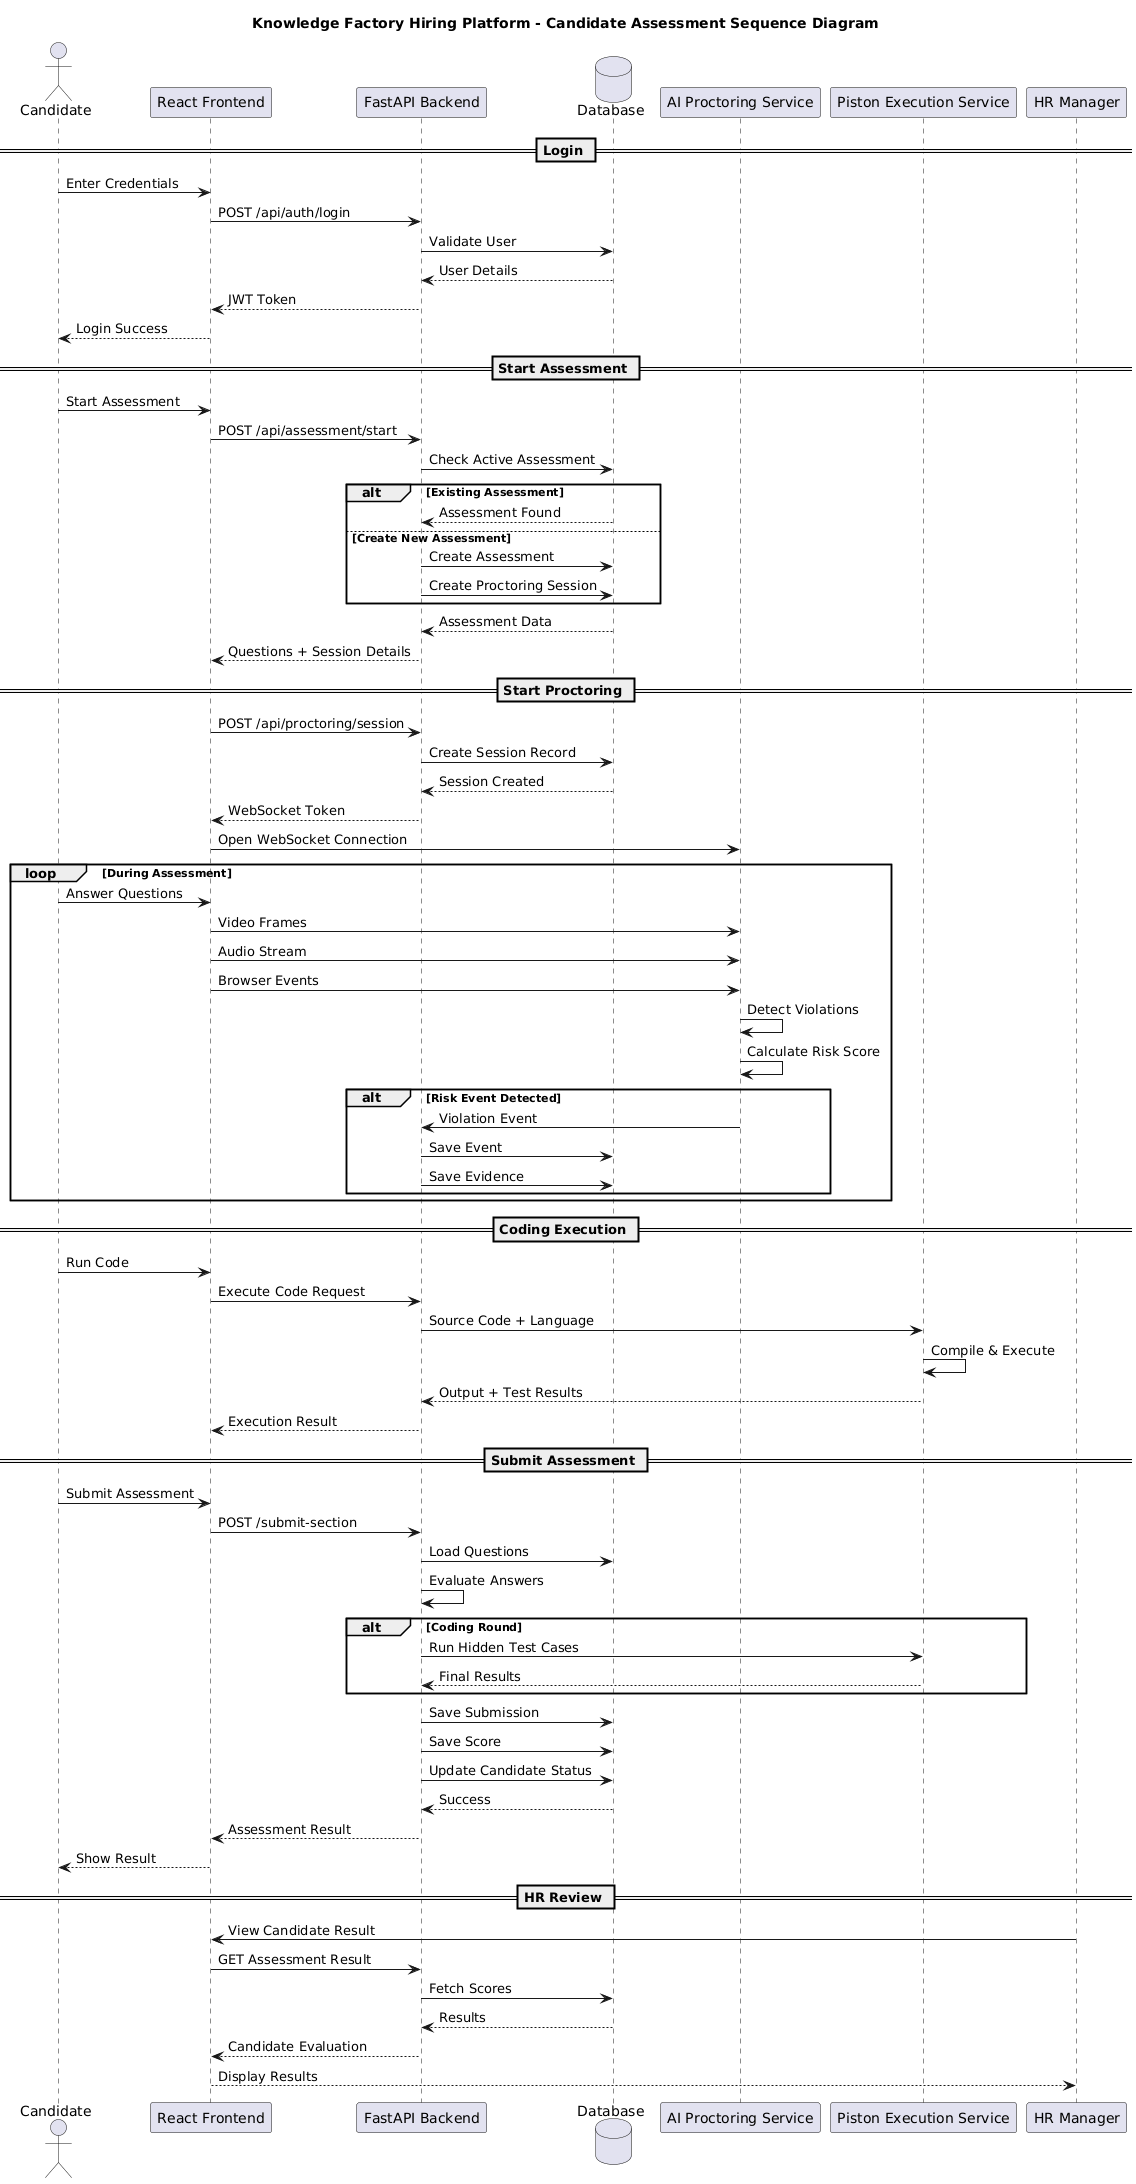

The diagram above was rendered by PlantUML. Its source (embedded in the PNG):
@startuml
title Knowledge Factory Hiring Platform - Candidate Assessment Sequence Diagram

actor Candidate

participant "React Frontend" as FE
participant "FastAPI Backend" as API
database "Database" as DB
participant "AI Proctoring Service" as PROCTOR
participant "Piston Execution Service" as PISTON

== Login ==

Candidate -> FE : Enter Credentials
FE -> API : POST /api/auth/login
API -> DB : Validate User
DB --> API : User Details
API --> FE : JWT Token
FE --> Candidate : Login Success

== Start Assessment ==

Candidate -> FE : Start Assessment
FE -> API : POST /api/assessment/start
API -> DB : Check Active Assessment

alt Existing Assessment
    DB --> API : Assessment Found
else Create New Assessment
    API -> DB : Create Assessment
    API -> DB : Create Proctoring Session
end

DB --> API : Assessment Data
API --> FE : Questions + Session Details

== Start Proctoring ==

FE -> API : POST /api/proctoring/session
API -> DB : Create Session Record
DB --> API : Session Created
API --> FE : WebSocket Token

FE -> PROCTOR : Open WebSocket Connection

loop During Assessment

    Candidate -> FE : Answer Questions

    FE -> PROCTOR : Video Frames
    FE -> PROCTOR : Audio Stream
    FE -> PROCTOR : Browser Events

    PROCTOR -> PROCTOR : Detect Violations
    PROCTOR -> PROCTOR : Calculate Risk Score

    alt Risk Event Detected

        PROCTOR -> API : Violation Event
        API -> DB : Save Event
        API -> DB : Save Evidence

    end

end

== Coding Execution ==

Candidate -> FE : Run Code

FE -> API : Execute Code Request

API -> PISTON : Source Code + Language

PISTON -> PISTON : Compile & Execute

PISTON --> API : Output + Test Results

API --> FE : Execution Result

== Submit Assessment ==

Candidate -> FE : Submit Assessment

FE -> API : POST /submit-section

API -> DB : Load Questions

API -> API : Evaluate Answers

alt Coding Round

    API -> PISTON : Run Hidden Test Cases
    PISTON --> API : Final Results

end

API -> DB : Save Submission
API -> DB : Save Score

API -> DB : Update Candidate Status

DB --> API : Success

API --> FE : Assessment Result

FE --> Candidate : Show Result

== HR Review ==

participant "HR Manager" as HR

HR -> FE : View Candidate Result

FE -> API : GET Assessment Result

API -> DB : Fetch Scores

DB --> API : Results

API --> FE : Candidate Evaluation

FE --> HR : Display Results
@enduml